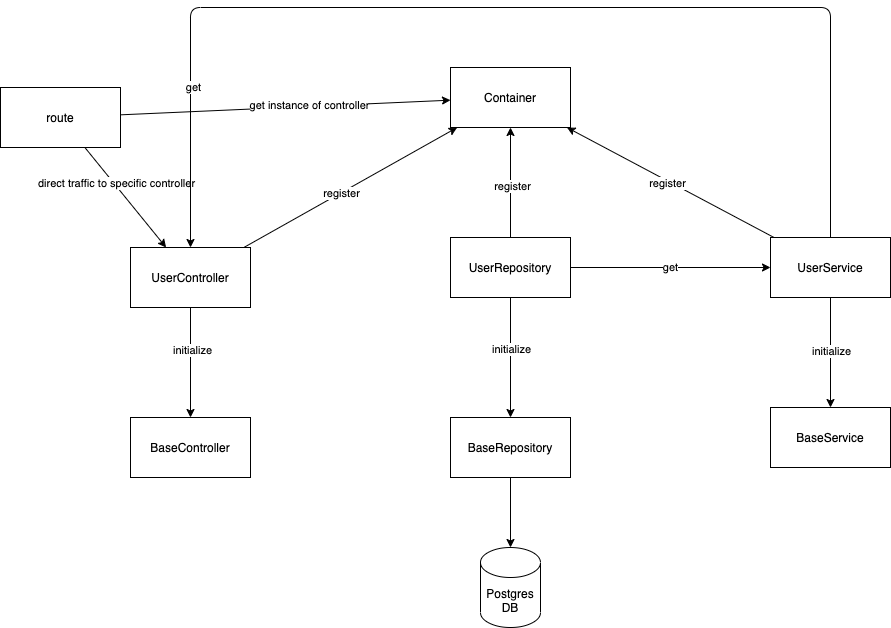

The diagram above was exported from draw.io. Its source (the exported page's mxGraphModel, read from the mxfile embedded in the PNG):
<mxGraphModel dx="843" dy="1579" grid="1" gridSize="10" guides="1" tooltips="1" connect="1" arrows="1" fold="1" page="1" pageScale="1" pageWidth="850" pageHeight="1100" math="0" shadow="0">
  <root>
    <mxCell id="0" />
    <mxCell id="1" parent="0" />
    <mxCell id="JXiyEAB4gI80OXf0IttU-1" value="BaseRepository" style="rounded=0;whiteSpace=wrap;html=1;" parent="1" vertex="1">
      <mxGeometry x="500" y="360" width="120" height="60" as="geometry" />
    </mxCell>
    <mxCell id="JXiyEAB4gI80OXf0IttU-9" value="" style="edgeStyle=orthogonalEdgeStyle;rounded=0;orthogonalLoop=1;jettySize=auto;html=1;" parent="1" source="JXiyEAB4gI80OXf0IttU-2" target="JXiyEAB4gI80OXf0IttU-7" edge="1">
      <mxGeometry relative="1" as="geometry">
        <mxPoint x="560" y="50" as="targetPoint" />
      </mxGeometry>
    </mxCell>
    <mxCell id="JXiyEAB4gI80OXf0IttU-20" value="register" style="edgeLabel;html=1;align=center;verticalAlign=middle;resizable=0;points=[];" parent="JXiyEAB4gI80OXf0IttU-9" vertex="1" connectable="0">
      <mxGeometry x="-0.0545" y="-1" relative="1" as="geometry">
        <mxPoint as="offset" />
      </mxGeometry>
    </mxCell>
    <mxCell id="JXiyEAB4gI80OXf0IttU-14" value="" style="edgeStyle=orthogonalEdgeStyle;rounded=0;orthogonalLoop=1;jettySize=auto;html=1;" parent="1" source="JXiyEAB4gI80OXf0IttU-2" target="JXiyEAB4gI80OXf0IttU-1" edge="1">
      <mxGeometry relative="1" as="geometry" />
    </mxCell>
    <mxCell id="JXiyEAB4gI80OXf0IttU-17" value="initialize" style="edgeLabel;html=1;align=center;verticalAlign=middle;resizable=0;points=[];" parent="JXiyEAB4gI80OXf0IttU-14" vertex="1" connectable="0">
      <mxGeometry x="-0.1455" relative="1" as="geometry">
        <mxPoint as="offset" />
      </mxGeometry>
    </mxCell>
    <mxCell id="JXiyEAB4gI80OXf0IttU-2" value="UserRepository" style="rounded=0;whiteSpace=wrap;html=1;" parent="1" vertex="1">
      <mxGeometry x="500" y="180" width="120" height="60" as="geometry" />
    </mxCell>
    <mxCell id="JXiyEAB4gI80OXf0IttU-15" value="" style="edgeStyle=orthogonalEdgeStyle;rounded=0;orthogonalLoop=1;jettySize=auto;html=1;" parent="1" source="JXiyEAB4gI80OXf0IttU-3" target="JXiyEAB4gI80OXf0IttU-4" edge="1">
      <mxGeometry relative="1" as="geometry" />
    </mxCell>
    <mxCell id="JXiyEAB4gI80OXf0IttU-18" value="initialize" style="edgeLabel;html=1;align=center;verticalAlign=middle;resizable=0;points=[];" parent="JXiyEAB4gI80OXf0IttU-15" vertex="1" connectable="0">
      <mxGeometry x="-0.0364" relative="1" as="geometry">
        <mxPoint as="offset" />
      </mxGeometry>
    </mxCell>
    <mxCell id="JXiyEAB4gI80OXf0IttU-3" value="UserService" style="rounded=0;whiteSpace=wrap;html=1;" parent="1" vertex="1">
      <mxGeometry x="820" y="180" width="120" height="60" as="geometry" />
    </mxCell>
    <mxCell id="JXiyEAB4gI80OXf0IttU-4" value="BaseService" style="rounded=0;whiteSpace=wrap;html=1;" parent="1" vertex="1">
      <mxGeometry x="820" y="350" width="120" height="60" as="geometry" />
    </mxCell>
    <mxCell id="JXiyEAB4gI80OXf0IttU-5" value="BaseController" style="rounded=0;whiteSpace=wrap;html=1;" parent="1" vertex="1">
      <mxGeometry x="180" y="360" width="120" height="60" as="geometry" />
    </mxCell>
    <mxCell id="JXiyEAB4gI80OXf0IttU-6" value="UserController" style="rounded=0;whiteSpace=wrap;html=1;" parent="1" vertex="1">
      <mxGeometry x="180" y="190" width="120" height="60" as="geometry" />
    </mxCell>
    <mxCell id="JXiyEAB4gI80OXf0IttU-7" value="Container" style="rounded=0;whiteSpace=wrap;html=1;" parent="1" vertex="1">
      <mxGeometry x="500" y="10" width="120" height="60" as="geometry" />
    </mxCell>
    <mxCell id="JXiyEAB4gI80OXf0IttU-8" value="" style="endArrow=classic;html=1;" parent="1" source="JXiyEAB4gI80OXf0IttU-6" target="JXiyEAB4gI80OXf0IttU-7" edge="1">
      <mxGeometry width="50" height="50" relative="1" as="geometry">
        <mxPoint x="290" y="140" as="sourcePoint" />
        <mxPoint x="340" y="90" as="targetPoint" />
      </mxGeometry>
    </mxCell>
    <mxCell id="JXiyEAB4gI80OXf0IttU-19" value="register" style="edgeLabel;html=1;align=center;verticalAlign=middle;resizable=0;points=[];" parent="JXiyEAB4gI80OXf0IttU-8" vertex="1" connectable="0">
      <mxGeometry x="-0.092" relative="1" as="geometry">
        <mxPoint as="offset" />
      </mxGeometry>
    </mxCell>
    <mxCell id="JXiyEAB4gI80OXf0IttU-11" value="" style="endArrow=classic;html=1;" parent="1" source="JXiyEAB4gI80OXf0IttU-3" target="JXiyEAB4gI80OXf0IttU-7" edge="1">
      <mxGeometry width="50" height="50" relative="1" as="geometry">
        <mxPoint x="690" y="130" as="sourcePoint" />
        <mxPoint x="597.0588235294117" y="70" as="targetPoint" />
      </mxGeometry>
    </mxCell>
    <mxCell id="JXiyEAB4gI80OXf0IttU-21" value="register" style="edgeLabel;html=1;align=center;verticalAlign=middle;resizable=0;points=[];" parent="JXiyEAB4gI80OXf0IttU-11" vertex="1" connectable="0">
      <mxGeometry x="0.0267" y="2" relative="1" as="geometry">
        <mxPoint as="offset" />
      </mxGeometry>
    </mxCell>
    <mxCell id="JXiyEAB4gI80OXf0IttU-12" value="route" style="rounded=0;whiteSpace=wrap;html=1;" parent="1" vertex="1">
      <mxGeometry x="50" y="30" width="120" height="60" as="geometry" />
    </mxCell>
    <mxCell id="JXiyEAB4gI80OXf0IttU-13" value="" style="endArrow=classic;html=1;" parent="1" source="JXiyEAB4gI80OXf0IttU-6" target="JXiyEAB4gI80OXf0IttU-5" edge="1">
      <mxGeometry width="50" height="50" relative="1" as="geometry">
        <mxPoint x="230" y="310" as="sourcePoint" />
        <mxPoint x="280" y="260" as="targetPoint" />
      </mxGeometry>
    </mxCell>
    <mxCell id="JXiyEAB4gI80OXf0IttU-16" value="initialize" style="edgeLabel;html=1;align=center;verticalAlign=middle;resizable=0;points=[];" parent="JXiyEAB4gI80OXf0IttU-13" vertex="1" connectable="0">
      <mxGeometry x="-0.2364" y="1" relative="1" as="geometry">
        <mxPoint as="offset" />
      </mxGeometry>
    </mxCell>
    <mxCell id="JXiyEAB4gI80OXf0IttU-23" value="" style="endArrow=classic;html=1;" parent="1" source="JXiyEAB4gI80OXf0IttU-12" target="JXiyEAB4gI80OXf0IttU-7" edge="1">
      <mxGeometry width="50" height="50" relative="1" as="geometry">
        <mxPoint x="230" y="80" as="sourcePoint" />
        <mxPoint x="280" y="30" as="targetPoint" />
      </mxGeometry>
    </mxCell>
    <mxCell id="JXiyEAB4gI80OXf0IttU-24" value="get instance of controller" style="edgeLabel;html=1;align=center;verticalAlign=middle;resizable=0;points=[];" parent="JXiyEAB4gI80OXf0IttU-23" vertex="1" connectable="0">
      <mxGeometry x="0.143" y="1" relative="1" as="geometry">
        <mxPoint as="offset" />
      </mxGeometry>
    </mxCell>
    <mxCell id="JXiyEAB4gI80OXf0IttU-25" value="" style="endArrow=classic;html=1;" parent="1" source="JXiyEAB4gI80OXf0IttU-12" target="JXiyEAB4gI80OXf0IttU-6" edge="1">
      <mxGeometry width="50" height="50" relative="1" as="geometry">
        <mxPoint x="90" y="160" as="sourcePoint" />
        <mxPoint x="140" y="110" as="targetPoint" />
      </mxGeometry>
    </mxCell>
    <mxCell id="JXiyEAB4gI80OXf0IttU-26" value="direct traffic to specific controller" style="edgeLabel;html=1;align=center;verticalAlign=middle;resizable=0;points=[];" parent="JXiyEAB4gI80OXf0IttU-25" vertex="1" connectable="0">
      <mxGeometry x="-0.2688" y="2" relative="1" as="geometry">
        <mxPoint as="offset" />
      </mxGeometry>
    </mxCell>
    <mxCell id="JXiyEAB4gI80OXf0IttU-28" value="get" style="endArrow=classic;html=1;exitX=1;exitY=0.5;exitDx=0;exitDy=0;" parent="1" source="JXiyEAB4gI80OXf0IttU-2" target="JXiyEAB4gI80OXf0IttU-3" edge="1">
      <mxGeometry width="50" height="50" relative="1" as="geometry">
        <mxPoint x="640" y="240" as="sourcePoint" />
        <mxPoint x="690" y="190" as="targetPoint" />
      </mxGeometry>
    </mxCell>
    <mxCell id="JXiyEAB4gI80OXf0IttU-29" value="Postgres DB" style="shape=cylinder3;whiteSpace=wrap;html=1;boundedLbl=1;backgroundOutline=1;size=15;" parent="1" vertex="1">
      <mxGeometry x="530" y="490" width="60" height="80" as="geometry" />
    </mxCell>
    <mxCell id="JXiyEAB4gI80OXf0IttU-30" value="" style="endArrow=classic;html=1;" parent="1" source="JXiyEAB4gI80OXf0IttU-1" target="JXiyEAB4gI80OXf0IttU-29" edge="1">
      <mxGeometry width="50" height="50" relative="1" as="geometry">
        <mxPoint x="510" y="470" as="sourcePoint" />
        <mxPoint x="560" y="420" as="targetPoint" />
      </mxGeometry>
    </mxCell>
    <mxCell id="JXiyEAB4gI80OXf0IttU-31" value="" style="endArrow=classic;html=1;" parent="1" source="JXiyEAB4gI80OXf0IttU-3" target="JXiyEAB4gI80OXf0IttU-6" edge="1">
      <mxGeometry width="50" height="50" relative="1" as="geometry">
        <mxPoint x="540" y="290" as="sourcePoint" />
        <mxPoint x="590" y="240" as="targetPoint" />
        <Array as="points">
          <mxPoint x="880" y="-50" />
          <mxPoint x="240" y="-50" />
        </Array>
      </mxGeometry>
    </mxCell>
    <mxCell id="JXiyEAB4gI80OXf0IttU-32" value="get" style="edgeLabel;html=1;align=center;verticalAlign=middle;resizable=0;points=[];" parent="JXiyEAB4gI80OXf0IttU-31" vertex="1" connectable="0">
      <mxGeometry x="0.7105" y="2" relative="1" as="geometry">
        <mxPoint as="offset" />
      </mxGeometry>
    </mxCell>
  </root>
</mxGraphModel>